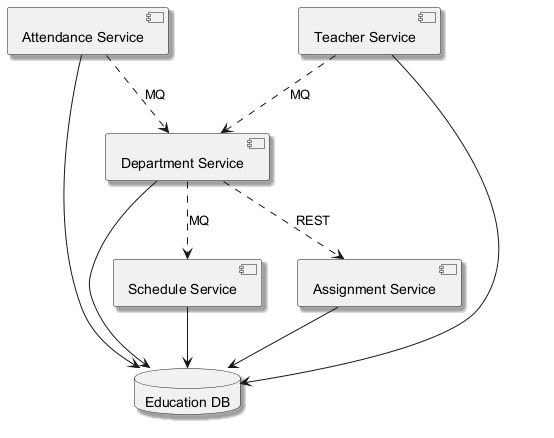

The diagram above was rendered by PlantUML. Its source (embedded in the PNG):
@startuml
skinparam backgroundColor #FFFFFF
skinparam classBackgroundColor #E8F4FA
skinparam classBorderColor #2C7DA0
skinparam shadowing true
component "Attendance Service" as C_AttendanceService
component "Department Service" as C_DepartmentService
component "Teacher Service" as C_TeacherService
component "Schedule Service" as C_ScheduleService
component "Assignment Service" as C_AssignmentService
database "Education DB" as DB_education
C_AttendanceService --> DB_education
C_DepartmentService --> DB_education
C_TeacherService --> DB_education
C_ScheduleService --> DB_education
C_AssignmentService --> DB_education
C_AttendanceService ..> C_DepartmentService : MQ
C_TeacherService ..> C_DepartmentService : MQ
C_DepartmentService ..> C_AssignmentService : REST
C_DepartmentService ..> C_ScheduleService : MQ
@enduml